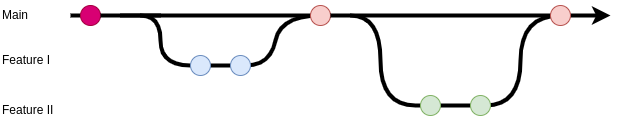

The diagram above was exported from draw.io. Its source (the exported page's mxGraphModel, read from the mxfile embedded in the PNG):
<mxGraphModel dx="166" dy="684" grid="1" gridSize="10" guides="1" tooltips="1" connect="1" arrows="1" fold="1" page="1" pageScale="1" pageWidth="827" pageHeight="1169" math="0" shadow="0">
  <root>
    <mxCell id="0" />
    <mxCell id="1" parent="0" />
    <mxCell id="2" value="" style="endArrow=classic;html=1;strokeWidth=4;startArrow=none;" parent="1" edge="1" source="39">
      <mxGeometry width="50" height="50" relative="1" as="geometry">
        <mxPoint x="860" y="40" as="sourcePoint" />
        <mxPoint x="1450" y="40" as="targetPoint" />
      </mxGeometry>
    </mxCell>
    <mxCell id="3" value="Main" style="text;html=1;strokeColor=none;fillColor=none;align=left;verticalAlign=middle;whiteSpace=wrap;rounded=0;" parent="1" vertex="1">
      <mxGeometry x="840" y="25" width="47" height="30" as="geometry" />
    </mxCell>
    <mxCell id="4" value="Feature I" style="text;html=1;strokeColor=none;fillColor=none;align=left;verticalAlign=middle;whiteSpace=wrap;rounded=0;" parent="1" vertex="1">
      <mxGeometry x="840" y="70" width="60" height="30" as="geometry" />
    </mxCell>
    <mxCell id="5" value="Feature II" style="text;html=1;strokeColor=none;fillColor=none;align=left;verticalAlign=middle;whiteSpace=wrap;rounded=0;" parent="1" vertex="1">
      <mxGeometry x="840" y="120" width="60" height="30" as="geometry" />
    </mxCell>
    <mxCell id="26" value="" style="curved=1;endArrow=none;html=1;strokeWidth=4;startSize=0;endSize=0;jumpStyle=gap;jumpSize=9;endFill=0;startArrow=none;" parent="1" edge="1">
      <mxGeometry width="50" height="50" relative="1" as="geometry">
        <mxPoint x="980" y="40" as="sourcePoint" />
        <mxPoint x="1160" y="40" as="targetPoint" />
        <Array as="points">
          <mxPoint x="1000" y="40" />
          <mxPoint x="1000" y="90" />
          <mxPoint x="1060" y="90" />
          <mxPoint x="1110" y="90" />
          <mxPoint x="1120" y="40" />
        </Array>
      </mxGeometry>
    </mxCell>
    <mxCell id="28" value="" style="curved=1;endArrow=none;html=1;strokeWidth=4;startSize=0;endSize=0;jumpStyle=gap;jumpSize=9;endFill=0;startArrow=none;" parent="1" edge="1">
      <mxGeometry width="50" height="50" relative="1" as="geometry">
        <mxPoint x="1190" y="40" as="sourcePoint" />
        <mxPoint x="1400" y="40" as="targetPoint" />
        <Array as="points">
          <mxPoint x="1220" y="40" />
          <mxPoint x="1220" y="130" />
          <mxPoint x="1290" y="130" />
          <mxPoint x="1360" y="130" />
          <mxPoint x="1360" y="40" />
        </Array>
      </mxGeometry>
    </mxCell>
    <mxCell id="30" value="" style="endArrow=none;html=1;strokeWidth=4;" edge="1" parent="1" target="29">
      <mxGeometry width="50" height="50" relative="1" as="geometry">
        <mxPoint x="910" y="40" as="sourcePoint" />
        <mxPoint x="1600" y="40" as="targetPoint" />
      </mxGeometry>
    </mxCell>
    <mxCell id="29" value="" style="ellipse;whiteSpace=wrap;html=1;aspect=fixed;fillColor=#d80073;strokeColor=#A50040;fontColor=#ffffff;" vertex="1" parent="1">
      <mxGeometry x="920" y="30" width="20" height="20" as="geometry" />
    </mxCell>
    <mxCell id="32" value="" style="endArrow=none;html=1;strokeWidth=4;startArrow=none;" edge="1" parent="1" source="29" target="31">
      <mxGeometry width="50" height="50" relative="1" as="geometry">
        <mxPoint x="940" y="40" as="sourcePoint" />
        <mxPoint x="1600" y="40" as="targetPoint" />
      </mxGeometry>
    </mxCell>
    <mxCell id="31" value="" style="ellipse;whiteSpace=wrap;html=1;aspect=fixed;fillColor=#f8cecc;strokeColor=#b85450;" vertex="1" parent="1">
      <mxGeometry x="1150" y="30" width="20" height="20" as="geometry" />
    </mxCell>
    <mxCell id="34" value="" style="ellipse;whiteSpace=wrap;html=1;aspect=fixed;fillColor=#dae8fc;strokeColor=#6c8ebf;" vertex="1" parent="1">
      <mxGeometry x="1030" y="80" width="20" height="20" as="geometry" />
    </mxCell>
    <mxCell id="40" value="" style="endArrow=none;html=1;strokeWidth=4;startArrow=none;" edge="1" parent="1" source="31" target="39">
      <mxGeometry width="50" height="50" relative="1" as="geometry">
        <mxPoint x="1180" y="40" as="sourcePoint" />
        <mxPoint x="1600" y="40" as="targetPoint" />
      </mxGeometry>
    </mxCell>
    <mxCell id="39" value="" style="ellipse;whiteSpace=wrap;html=1;aspect=fixed;fillColor=#f8cecc;strokeColor=#b85450;" vertex="1" parent="1">
      <mxGeometry x="1390" y="30" width="20" height="20" as="geometry" />
    </mxCell>
    <mxCell id="41" value="" style="ellipse;whiteSpace=wrap;html=1;aspect=fixed;fillColor=#d5e8d4;strokeColor=#82b366;" vertex="1" parent="1">
      <mxGeometry x="1260" y="120" width="20" height="20" as="geometry" />
    </mxCell>
    <mxCell id="52" value="" style="curved=1;endArrow=none;html=1;strokeWidth=4;startSize=0;endSize=0;jumpStyle=gap;jumpSize=9;endFill=0;" edge="1" parent="1">
      <mxGeometry width="50" height="50" relative="1" as="geometry">
        <mxPoint x="960" y="40" as="sourcePoint" />
        <mxPoint x="1000" y="40" as="targetPoint" />
        <Array as="points" />
      </mxGeometry>
    </mxCell>
    <mxCell id="37" value="" style="ellipse;whiteSpace=wrap;html=1;aspect=fixed;fillColor=#dae8fc;strokeColor=#6c8ebf;" vertex="1" parent="1">
      <mxGeometry x="1070" y="80" width="20" height="20" as="geometry" />
    </mxCell>
    <mxCell id="55" value="" style="curved=1;endArrow=none;html=1;strokeWidth=4;startSize=0;endSize=0;jumpStyle=gap;jumpSize=9;endFill=0;" edge="1" parent="1">
      <mxGeometry width="50" height="50" relative="1" as="geometry">
        <mxPoint x="1180" y="40" as="sourcePoint" />
        <mxPoint x="1180" y="40" as="targetPoint" />
        <Array as="points" />
      </mxGeometry>
    </mxCell>
    <mxCell id="38" value="" style="ellipse;whiteSpace=wrap;html=1;aspect=fixed;fillColor=#d5e8d4;strokeColor=#82b366;" vertex="1" parent="1">
      <mxGeometry x="1310" y="120" width="20" height="20" as="geometry" />
    </mxCell>
  </root>
</mxGraphModel>